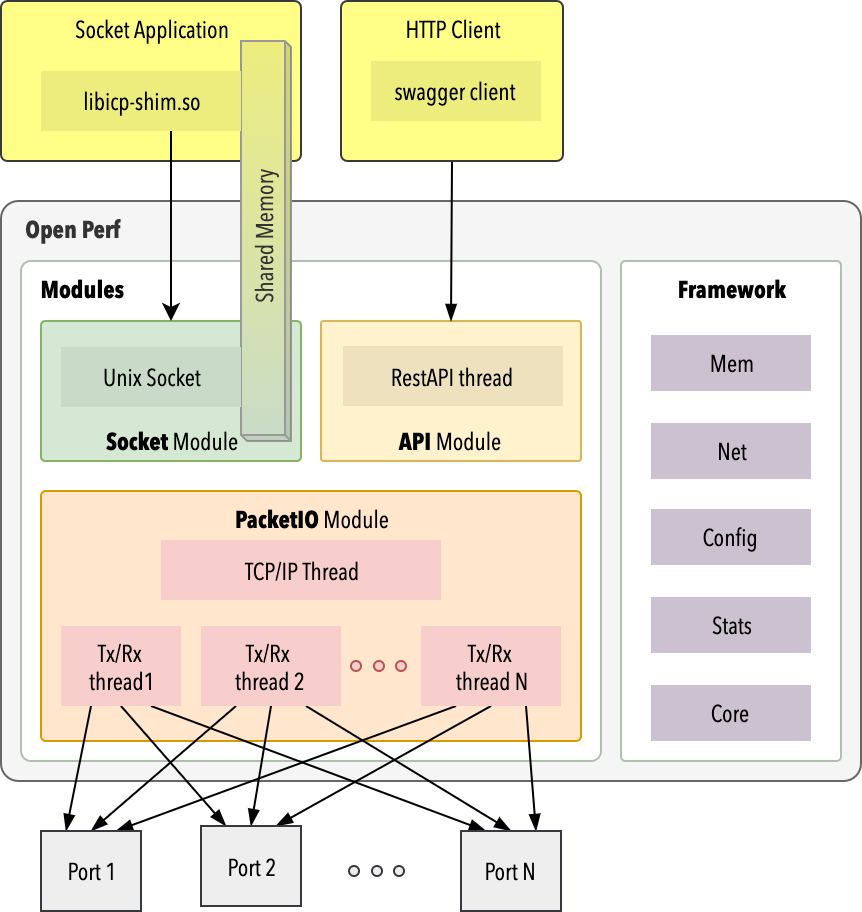

The diagram above was exported from draw.io. Its source (the exported page's mxGraphModel, read from the mxfile embedded in the PNG):
<mxGraphModel dx="946" dy="680" grid="1" gridSize="10" guides="1" tooltips="1" connect="1" arrows="1" fold="1" page="1" pageScale="1" pageWidth="850" pageHeight="1100" math="0" shadow="0">
  <root>
    <mxCell id="PsuG4X_wJlN8xnyBhIlr-0" />
    <mxCell id="PsuG4X_wJlN8xnyBhIlr-1" parent="PsuG4X_wJlN8xnyBhIlr-0" />
    <mxCell id="PsuG4X_wJlN8xnyBhIlr-2" value="&lt;font&gt;&amp;nbsp; &amp;nbsp; Open Perf&lt;/font&gt;" style="rounded=1;whiteSpace=wrap;html=1;arcSize=3;verticalAlign=top;fontFamily=Avenir Next Condensed;fontStyle=1;fillColor=#f5f5f5;strokeColor=#666666;fontColor=#333333;align=left;" parent="PsuG4X_wJlN8xnyBhIlr-1" vertex="1">
      <mxGeometry x="220" y="150" width="430" height="290" as="geometry" />
    </mxCell>
    <mxCell id="PsuG4X_wJlN8xnyBhIlr-3" value="&lt;b&gt;&amp;nbsp; &amp;nbsp;Modules&lt;/b&gt;" style="rounded=1;whiteSpace=wrap;html=1;arcSize=2;verticalAlign=top;fontFamily=Avenir Next Condensed;strokeColor=#B0BFAF;align=left;" parent="PsuG4X_wJlN8xnyBhIlr-1" vertex="1">
      <mxGeometry x="230" y="180" width="290" height="250" as="geometry" />
    </mxCell>
    <mxCell id="PsuG4X_wJlN8xnyBhIlr-7" value="&lt;b&gt;Socket&lt;/b&gt; Module" style="rounded=1;whiteSpace=wrap;html=1;arcSize=3;verticalAlign=bottom;fillColor=#d5e8d4;strokeColor=#82b366;fontFamily=Avenir Next Condensed;fontStyle=0" parent="PsuG4X_wJlN8xnyBhIlr-1" vertex="1">
      <mxGeometry x="240" y="210" width="130" height="70" as="geometry" />
    </mxCell>
    <mxCell id="PsuG4X_wJlN8xnyBhIlr-8" value="&lt;b&gt;API&lt;/b&gt; Module" style="rounded=1;whiteSpace=wrap;html=1;arcSize=2;verticalAlign=bottom;fillColor=#fff2cc;strokeColor=#d6b656;fontFamily=Avenir Next Condensed;fontStyle=0" parent="PsuG4X_wJlN8xnyBhIlr-1" vertex="1">
      <mxGeometry x="380" y="210" width="130" height="70" as="geometry" />
    </mxCell>
    <mxCell id="PsuG4X_wJlN8xnyBhIlr-9" value="&lt;b&gt;PacketIO&lt;/b&gt; Module" style="rounded=1;whiteSpace=wrap;html=1;arcSize=2;fillColor=#ffe6cc;strokeColor=#d79b00;verticalAlign=top;fontFamily=Avenir Next Condensed;" parent="PsuG4X_wJlN8xnyBhIlr-1" vertex="1">
      <mxGeometry x="240" y="295" width="270" height="125" as="geometry" />
    </mxCell>
    <mxCell id="PsuG4X_wJlN8xnyBhIlr-11" value="RestAPI thread" style="rounded=0;whiteSpace=wrap;html=1;fillColor=#EDE1BE;strokeColor=none;fontFamily=Avenir Next Condensed;spacing=0;" parent="PsuG4X_wJlN8xnyBhIlr-1" vertex="1">
      <mxGeometry x="391" y="222.5" width="110" height="30" as="geometry" />
    </mxCell>
    <mxCell id="PsuG4X_wJlN8xnyBhIlr-12" value="TCP/IP Thread" style="rounded=0;whiteSpace=wrap;html=1;fillColor=#f8cecc;strokeColor=none;fontFamily=Avenir Next Condensed;" parent="PsuG4X_wJlN8xnyBhIlr-1" vertex="1">
      <mxGeometry x="300" y="319.5" width="140" height="30" as="geometry" />
    </mxCell>
    <mxCell id="PsuG4X_wJlN8xnyBhIlr-13" style="rounded=0;orthogonalLoop=1;jettySize=auto;html=1;exitX=0.25;exitY=1;exitDx=0;exitDy=0;entryX=0.25;entryY=0;entryDx=0;entryDy=0;endArrow=blockThin;endFill=1;fontFamily=Avenir Next Condensed;" parent="PsuG4X_wJlN8xnyBhIlr-1" source="PsuG4X_wJlN8xnyBhIlr-16" target="PsuG4X_wJlN8xnyBhIlr-28" edge="1">
      <mxGeometry relative="1" as="geometry" />
    </mxCell>
    <mxCell id="PsuG4X_wJlN8xnyBhIlr-14" style="edgeStyle=none;rounded=0;orthogonalLoop=1;jettySize=auto;html=1;exitX=0.5;exitY=1;exitDx=0;exitDy=0;entryX=0.25;entryY=0;entryDx=0;entryDy=0;endArrow=blockThin;endFill=1;fontFamily=Avenir Next Condensed;" parent="PsuG4X_wJlN8xnyBhIlr-1" source="PsuG4X_wJlN8xnyBhIlr-16" target="PsuG4X_wJlN8xnyBhIlr-29" edge="1">
      <mxGeometry relative="1" as="geometry" />
    </mxCell>
    <mxCell id="PsuG4X_wJlN8xnyBhIlr-15" style="edgeStyle=none;rounded=0;orthogonalLoop=1;jettySize=auto;html=1;exitX=0.75;exitY=1;exitDx=0;exitDy=0;entryX=0.25;entryY=0;entryDx=0;entryDy=0;endArrow=blockThin;endFill=1;fontFamily=Avenir Next Condensed;" parent="PsuG4X_wJlN8xnyBhIlr-1" source="PsuG4X_wJlN8xnyBhIlr-16" target="PsuG4X_wJlN8xnyBhIlr-30" edge="1">
      <mxGeometry relative="1" as="geometry" />
    </mxCell>
    <mxCell id="PsuG4X_wJlN8xnyBhIlr-16" value="Tx/Rx &lt;br&gt;thread1" style="rounded=0;whiteSpace=wrap;html=1;fillColor=#f8cecc;strokeColor=none;fontFamily=Avenir Next Condensed;" parent="PsuG4X_wJlN8xnyBhIlr-1" vertex="1">
      <mxGeometry x="250" y="362.5" width="60" height="40" as="geometry" />
    </mxCell>
    <mxCell id="PsuG4X_wJlN8xnyBhIlr-17" style="edgeStyle=none;rounded=0;orthogonalLoop=1;jettySize=auto;html=1;exitX=0.25;exitY=1;exitDx=0;exitDy=0;entryX=0.5;entryY=0;entryDx=0;entryDy=0;endArrow=blockThin;endFill=1;fontFamily=Avenir Next Condensed;" parent="PsuG4X_wJlN8xnyBhIlr-1" source="PsuG4X_wJlN8xnyBhIlr-20" target="PsuG4X_wJlN8xnyBhIlr-28" edge="1">
      <mxGeometry relative="1" as="geometry" />
    </mxCell>
    <mxCell id="PsuG4X_wJlN8xnyBhIlr-18" style="edgeStyle=none;rounded=0;orthogonalLoop=1;jettySize=auto;html=1;exitX=0.5;exitY=1;exitDx=0;exitDy=0;entryX=0.5;entryY=0;entryDx=0;entryDy=0;endArrow=blockThin;endFill=1;fontFamily=Avenir Next Condensed;" parent="PsuG4X_wJlN8xnyBhIlr-1" source="PsuG4X_wJlN8xnyBhIlr-20" target="PsuG4X_wJlN8xnyBhIlr-29" edge="1">
      <mxGeometry relative="1" as="geometry" />
    </mxCell>
    <mxCell id="PsuG4X_wJlN8xnyBhIlr-19" style="edgeStyle=none;rounded=0;orthogonalLoop=1;jettySize=auto;html=1;exitX=0.75;exitY=1;exitDx=0;exitDy=0;entryX=0.5;entryY=0;entryDx=0;entryDy=0;endArrow=blockThin;endFill=1;fontFamily=Avenir Next Condensed;" parent="PsuG4X_wJlN8xnyBhIlr-1" source="PsuG4X_wJlN8xnyBhIlr-20" target="PsuG4X_wJlN8xnyBhIlr-30" edge="1">
      <mxGeometry relative="1" as="geometry" />
    </mxCell>
    <mxCell id="PsuG4X_wJlN8xnyBhIlr-20" value="Tx/Rx &lt;br&gt;thread 2" style="rounded=0;whiteSpace=wrap;html=1;fillColor=#f8cecc;strokeColor=none;fontFamily=Avenir Next Condensed;" parent="PsuG4X_wJlN8xnyBhIlr-1" vertex="1">
      <mxGeometry x="320" y="362.5" width="70" height="40" as="geometry" />
    </mxCell>
    <mxCell id="PsuG4X_wJlN8xnyBhIlr-21" style="edgeStyle=none;rounded=0;orthogonalLoop=1;jettySize=auto;html=1;exitX=0.25;exitY=1;exitDx=0;exitDy=0;entryX=0.75;entryY=0;entryDx=0;entryDy=0;endArrow=blockThin;endFill=1;fontFamily=Avenir Next Condensed;" parent="PsuG4X_wJlN8xnyBhIlr-1" source="PsuG4X_wJlN8xnyBhIlr-24" target="PsuG4X_wJlN8xnyBhIlr-28" edge="1">
      <mxGeometry relative="1" as="geometry" />
    </mxCell>
    <mxCell id="PsuG4X_wJlN8xnyBhIlr-22" style="edgeStyle=none;rounded=0;orthogonalLoop=1;jettySize=auto;html=1;exitX=0.5;exitY=1;exitDx=0;exitDy=0;entryX=0.75;entryY=0;entryDx=0;entryDy=0;endArrow=blockThin;endFill=1;fontFamily=Avenir Next Condensed;" parent="PsuG4X_wJlN8xnyBhIlr-1" source="PsuG4X_wJlN8xnyBhIlr-24" target="PsuG4X_wJlN8xnyBhIlr-29" edge="1">
      <mxGeometry relative="1" as="geometry" />
    </mxCell>
    <mxCell id="PsuG4X_wJlN8xnyBhIlr-23" style="edgeStyle=none;rounded=0;orthogonalLoop=1;jettySize=auto;html=1;exitX=0.75;exitY=1;exitDx=0;exitDy=0;entryX=0.75;entryY=0;entryDx=0;entryDy=0;endArrow=blockThin;endFill=1;fontFamily=Avenir Next Condensed;" parent="PsuG4X_wJlN8xnyBhIlr-1" source="PsuG4X_wJlN8xnyBhIlr-24" target="PsuG4X_wJlN8xnyBhIlr-30" edge="1">
      <mxGeometry relative="1" as="geometry" />
    </mxCell>
    <mxCell id="PsuG4X_wJlN8xnyBhIlr-24" value="Tx/Rx &lt;br&gt;thread N" style="rounded=0;whiteSpace=wrap;html=1;fillColor=#f8cecc;strokeColor=none;fontFamily=Avenir Next Condensed;" parent="PsuG4X_wJlN8xnyBhIlr-1" vertex="1">
      <mxGeometry x="430" y="362.5" width="70" height="40" as="geometry" />
    </mxCell>
    <mxCell id="PsuG4X_wJlN8xnyBhIlr-25" value="" style="ellipse;whiteSpace=wrap;html=1;aspect=fixed;fillColor=#f8cecc;strokeColor=#b85450;fontFamily=Avenir Next Condensed;" parent="PsuG4X_wJlN8xnyBhIlr-1" vertex="1">
      <mxGeometry x="395" y="380" width="5" height="5" as="geometry" />
    </mxCell>
    <mxCell id="PsuG4X_wJlN8xnyBhIlr-26" value="" style="ellipse;whiteSpace=wrap;html=1;aspect=fixed;fillColor=#f8cecc;strokeColor=#b85450;fontFamily=Avenir Next Condensed;" parent="PsuG4X_wJlN8xnyBhIlr-1" vertex="1">
      <mxGeometry x="417.5" y="380" width="5" height="5" as="geometry" />
    </mxCell>
    <mxCell id="PsuG4X_wJlN8xnyBhIlr-27" value="" style="ellipse;whiteSpace=wrap;html=1;aspect=fixed;fillColor=#f8cecc;strokeColor=#b85450;fontFamily=Avenir Next Condensed;" parent="PsuG4X_wJlN8xnyBhIlr-1" vertex="1">
      <mxGeometry x="406.5" y="380" width="5" height="5" as="geometry" />
    </mxCell>
    <mxCell id="PsuG4X_wJlN8xnyBhIlr-28" value="Port 1" style="rounded=0;whiteSpace=wrap;html=1;fillColor=#eeeeee;strokeColor=#36393d;fontFamily=Avenir Next Condensed;" parent="PsuG4X_wJlN8xnyBhIlr-1" vertex="1">
      <mxGeometry x="240" y="465" width="50" height="40" as="geometry" />
    </mxCell>
    <mxCell id="PsuG4X_wJlN8xnyBhIlr-29" value="Port 2" style="rounded=0;whiteSpace=wrap;html=1;fillColor=#eeeeee;strokeColor=#36393d;fontFamily=Avenir Next Condensed;" parent="PsuG4X_wJlN8xnyBhIlr-1" vertex="1">
      <mxGeometry x="320" y="462.5" width="50" height="40" as="geometry" />
    </mxCell>
    <mxCell id="PsuG4X_wJlN8xnyBhIlr-30" value="Port N" style="rounded=0;whiteSpace=wrap;html=1;fillColor=#eeeeee;strokeColor=#36393d;fontFamily=Avenir Next Condensed;" parent="PsuG4X_wJlN8xnyBhIlr-1" vertex="1">
      <mxGeometry x="450" y="465" width="50" height="40" as="geometry" />
    </mxCell>
    <mxCell id="PsuG4X_wJlN8xnyBhIlr-31" value="" style="ellipse;whiteSpace=wrap;html=1;aspect=fixed;fillColor=#eeeeee;strokeColor=#36393d;fontFamily=Avenir Next Condensed;" parent="PsuG4X_wJlN8xnyBhIlr-1" vertex="1">
      <mxGeometry x="394" y="482.5" width="5" height="5" as="geometry" />
    </mxCell>
    <mxCell id="PsuG4X_wJlN8xnyBhIlr-32" value="" style="ellipse;whiteSpace=wrap;html=1;aspect=fixed;fillColor=#eeeeee;strokeColor=#36393d;fontFamily=Avenir Next Condensed;" parent="PsuG4X_wJlN8xnyBhIlr-1" vertex="1">
      <mxGeometry x="416.5" y="482.5" width="5" height="5" as="geometry" />
    </mxCell>
    <mxCell id="PsuG4X_wJlN8xnyBhIlr-33" value="" style="ellipse;whiteSpace=wrap;html=1;aspect=fixed;fillColor=#eeeeee;strokeColor=#36393d;fontFamily=Avenir Next Condensed;" parent="PsuG4X_wJlN8xnyBhIlr-1" vertex="1">
      <mxGeometry x="405.5" y="482.5" width="5" height="5" as="geometry" />
    </mxCell>
    <mxCell id="PsuG4X_wJlN8xnyBhIlr-39" style="edgeStyle=none;rounded=0;orthogonalLoop=1;jettySize=auto;html=1;exitX=0.5;exitY=1;exitDx=0;exitDy=0;entryX=0.5;entryY=0;entryDx=0;entryDy=0;startArrow=none;startFill=0;endArrow=blockThin;endFill=1;fontFamily=Avenir Next Condensed;" parent="PsuG4X_wJlN8xnyBhIlr-1" source="PsuG4X_wJlN8xnyBhIlr-40" target="PsuG4X_wJlN8xnyBhIlr-8" edge="1">
      <mxGeometry relative="1" as="geometry">
        <mxPoint x="476.5" y="110" as="sourcePoint" />
      </mxGeometry>
    </mxCell>
    <mxCell id="PsuG4X_wJlN8xnyBhIlr-40" value="HTTP Client" style="rounded=1;whiteSpace=wrap;html=1;arcSize=4;fillColor=#ffff88;strokeColor=#36393d;verticalAlign=top;fontFamily=Avenir Next Condensed;horizontal=1;" parent="PsuG4X_wJlN8xnyBhIlr-1" vertex="1">
      <mxGeometry x="390" y="50" width="111" height="80" as="geometry" />
    </mxCell>
    <mxCell id="PsuG4X_wJlN8xnyBhIlr-41" value="&lt;b&gt;Framework&lt;/b&gt;" style="rounded=1;whiteSpace=wrap;html=1;arcSize=2;verticalAlign=top;fontFamily=Avenir Next Condensed;strokeColor=#B0BFAF;" parent="PsuG4X_wJlN8xnyBhIlr-1" vertex="1">
      <mxGeometry x="530" y="180" width="110" height="250" as="geometry" />
    </mxCell>
    <mxCell id="PsuG4X_wJlN8xnyBhIlr-42" value="Mem" style="rounded=0;whiteSpace=wrap;html=1;fillColor=#CBC1D1;strokeColor=none;fontFamily=Avenir Next Condensed;" parent="PsuG4X_wJlN8xnyBhIlr-1" vertex="1">
      <mxGeometry x="545" y="217" width="80" height="28" as="geometry" />
    </mxCell>
    <mxCell id="PsuG4X_wJlN8xnyBhIlr-43" value="Net" style="rounded=0;whiteSpace=wrap;html=1;fillColor=#CBC1D1;strokeColor=none;fontFamily=Avenir Next Condensed;" parent="PsuG4X_wJlN8xnyBhIlr-1" vertex="1">
      <mxGeometry x="545" y="261" width="80" height="28" as="geometry" />
    </mxCell>
    <mxCell id="PsuG4X_wJlN8xnyBhIlr-44" value="Config" style="rounded=0;whiteSpace=wrap;html=1;fillColor=#CBC1D1;strokeColor=none;fontFamily=Avenir Next Condensed;" parent="PsuG4X_wJlN8xnyBhIlr-1" vertex="1">
      <mxGeometry x="545" y="304" width="80" height="28" as="geometry" />
    </mxCell>
    <mxCell id="PsuG4X_wJlN8xnyBhIlr-45" value="Core" style="rounded=0;whiteSpace=wrap;html=1;fillColor=#CBC1D1;strokeColor=none;fontFamily=Avenir Next Condensed;" parent="PsuG4X_wJlN8xnyBhIlr-1" vertex="1">
      <mxGeometry x="545" y="392" width="80" height="28" as="geometry" />
    </mxCell>
    <mxCell id="PsuG4X_wJlN8xnyBhIlr-46" value="Stats" style="rounded=0;whiteSpace=wrap;html=1;fillColor=#CBC1D1;strokeColor=none;fontFamily=Avenir Next Condensed;" parent="PsuG4X_wJlN8xnyBhIlr-1" vertex="1">
      <mxGeometry x="545" y="348" width="80" height="28" as="geometry" />
    </mxCell>
    <mxCell id="PsuG4X_wJlN8xnyBhIlr-49" value="Socket Application" style="rounded=1;whiteSpace=wrap;html=1;arcSize=4;fillColor=#ffff88;strokeColor=#36393d;verticalAlign=top;fontFamily=Avenir Next Condensed;" parent="PsuG4X_wJlN8xnyBhIlr-1" vertex="1">
      <mxGeometry x="220" y="50" width="150" height="80" as="geometry" />
    </mxCell>
    <mxCell id="PsuG4X_wJlN8xnyBhIlr-51" value="swagger client" style="rounded=0;whiteSpace=wrap;html=1;fillColor=#EDED7E;strokeColor=none;fontFamily=Avenir Next Condensed;" parent="PsuG4X_wJlN8xnyBhIlr-1" vertex="1">
      <mxGeometry x="405" y="80" width="85" height="30" as="geometry" />
    </mxCell>
    <mxCell id="PsuG4X_wJlN8xnyBhIlr-52" style="edgeStyle=orthogonalEdgeStyle;rounded=0;orthogonalLoop=1;jettySize=auto;html=1;entryX=0.5;entryY=0;entryDx=0;entryDy=0;" parent="PsuG4X_wJlN8xnyBhIlr-1" target="PsuG4X_wJlN8xnyBhIlr-7" edge="1">
      <mxGeometry relative="1" as="geometry">
        <mxPoint x="305" y="114" as="sourcePoint" />
      </mxGeometry>
    </mxCell>
    <mxCell id="PsuG4X_wJlN8xnyBhIlr-38" value="Shared Memory" style="shape=cube;whiteSpace=wrap;html=1;boundedLbl=1;backgroundOutline=1;darkOpacity=0.05;darkOpacity2=0.1;fontFamily=Avenir Next Condensed;fillColor=#C9DBC8;strokeColor=#999999;size=3;fontColor=#333333;horizontal=0;direction=west;gradientColor=#EDED7E;" parent="PsuG4X_wJlN8xnyBhIlr-1" vertex="1">
      <mxGeometry x="340" y="70" width="25" height="200" as="geometry" />
    </mxCell>
    <mxCell id="PsuG4X_wJlN8xnyBhIlr-10" value="Unix Socket" style="rounded=0;whiteSpace=wrap;html=1;fillColor=#C9DBC8;strokeColor=none;fontFamily=Avenir Next Condensed;" parent="PsuG4X_wJlN8xnyBhIlr-1" vertex="1">
      <mxGeometry x="250" y="223" width="90" height="30" as="geometry" />
    </mxCell>
    <mxCell id="PsuG4X_wJlN8xnyBhIlr-50" value="libicp-shim.so" style="rounded=0;whiteSpace=wrap;html=1;fillColor=#EDED7E;strokeColor=none;fontFamily=Avenir Next Condensed;" parent="PsuG4X_wJlN8xnyBhIlr-1" vertex="1">
      <mxGeometry x="240" y="85" width="100" height="30" as="geometry" />
    </mxCell>
  </root>
</mxGraphModel>